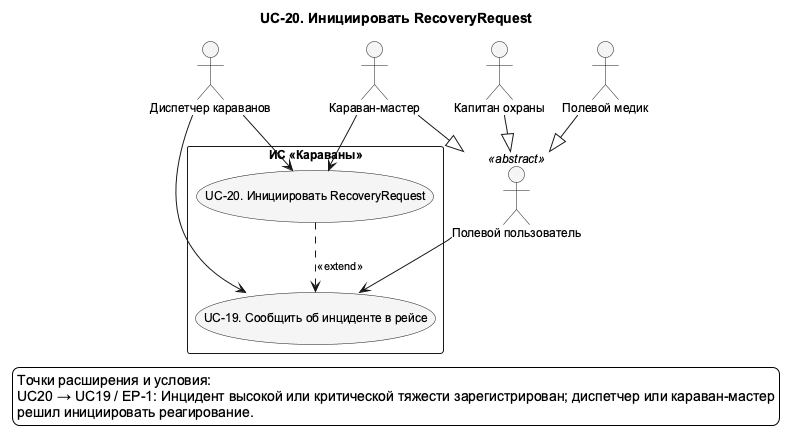

The diagram above was rendered by PlantUML. Its source (embedded in the PNG):
@startuml UC_20_Detail
!pragma layout smetana
skinparam shadowing false
skinparam defaultFontName Arial
skinparam defaultFontSize 12
skinparam backgroundColor white
skinparam nodesep 75
skinparam ranksep 100
skinparam ArrowFontSize 11
skinparam usecaseBackgroundColor #F5F5F5
skinparam activityBackgroundColor #F5F5F5
top to bottom direction
title UC-20. Инициировать RecoveryRequest

actor "Диспетчер караванов" as Dispatcher
actor "Караван-мастер" as CaravanMaster
actor "Капитан охраны" as SecurityCaptain
actor "Полевой медик" as Medic
actor "Полевой пользователь" as FieldUser <<abstract>>
rectangle "ИС «Караваны»" as SystemBoundary {
  usecase "UC-19. Сообщить об инциденте в рейсе" as UC19
  usecase "UC-20. Инициировать RecoveryRequest" as UC20
}
' edge:R069
UC20 ..> UC19 : <<extend>>
' edge:R012
Dispatcher --> UC20
' edge:R029
CaravanMaster --> UC20
' edge:R049
FieldUser --> UC19
' edge:R072
Dispatcher --> UC19
' edge:R054
CaravanMaster --|> FieldUser
' edge:R055
SecurityCaptain --|> FieldUser
' edge:R056
Medic --|> FieldUser
legend bottom
  Точки расширения и условия:
  UC20 → UC19 / EP-1: Инцидент высокой или критической тяжести зарегистрирован; диспетчер или караван-мастер
  решил инициировать реагирование.
endlegend
@enduml